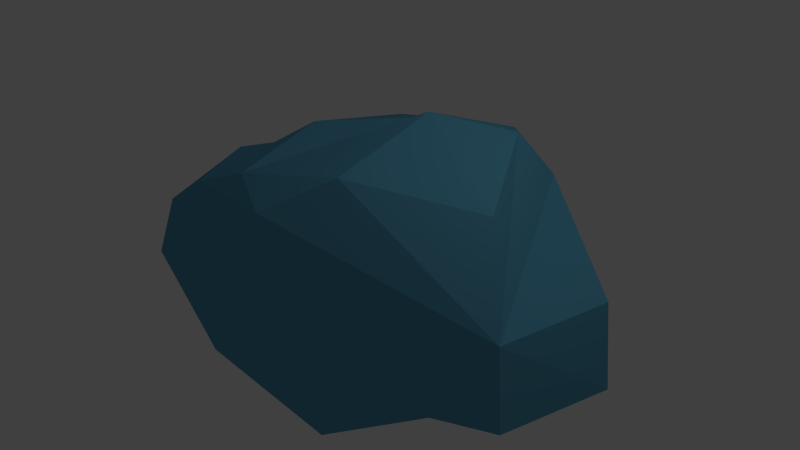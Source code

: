 # Source: cloud3.blend  (saved by Blender 2.72.0; exported with 4.5.12 LTS)
import bpy
from mathutils import Matrix  # noqa: F401  (used for matrix-valued properties, if any)

bpy.ops.wm.read_factory_settings(use_empty=True)
scene = bpy.context.scene
scene.name = 'Scene'

# ---- collections
col_collection_1 = bpy.data.collections.new('Collection 1'); scene.collection.children.link(col_collection_1)

# ---- materials (node trees are filled in below, after node groups)
mat_cloud_transparent_white = bpy.data.materials.new('cloud_transparent_white')
mat_cloud_transparent_white.alpha_threshold = 0.0
mat_cloud_transparent_white.use_transparent_shadow = False
mat_cloud_transparent_white.diffuse_color = (0.1046, 0.3613, 0.5271, 1.0)
mat_cloud_transparent_white.roughness = 0.5
mat_cloud_transparent_white.specular_intensity = 0.0

# ---- material node trees

# ---- world
world_world = bpy.data.worlds.new('World'); scene.world = world_world
world_world.color = (0.05088, 0.05088, 0.05088)
world_world.use_sun_shadow = False
world_world.sun_shadow_jitter_overblur = 0.0
world_world.cycles.sampling_method = 'MANUAL'
world_world.cycles.sample_map_resolution = 256

# ---- cameras
cam_camera = bpy.data.cameras.new('Camera')
cam_camera.clip_end = 100.0
cam_camera.lens = 35.0
cam_camera.sensor_width = 32.0
cam_camera.sensor_height = 18.0
cam_camera.ortho_scale = 7.314
cam_camera.dof.focus_distance = 0.0
cam_camera.dof.aperture_fstop = 128.0

# ---- lights
light_lamp = bpy.data.lights.new('Lamp', 'POINT')
light_lamp.transmission_factor = 0.0
light_lamp.cutoff_distance = 30.0
light_lamp.energy = 100.0
light_lamp.shadow_buffer_clip_start = 1.001
light_lamp.shadow_soft_size = 0.1
light_lamp.shadow_maximum_resolution = 0.006
light_lamp.use_absolute_resolution = True
light_lamp.cycles.use_multiple_importance_sampling = False

# ---- meshes
me_cube_004 = bpy.data.meshes.new('Cube.004')
me_cube_004.from_pydata([(-2.302, 1.352, 0.5504), (-3.13, 0.254, 0.4414), (-1.044, 1.743, -1.103), (0.5313, -1.995, 1.192), (-1.476, -1.943, -0.04439), (2.535, 1.481, -0.3716), (3.134, 0.7582, 0.02879), (2.382, -0.3568, 1.191), (0.5747, -0.2946, -1.877), (-1.09, -1.675, 1.012), (-1.025, -1.783, -1.303), (1.572, 1.025, 1.565), (-1.983, -0.6749, 0.8276), (0.6996, 2.054, 1.183), (-2.095, -0.3642, -1.432), (1.154, -1.381, 1.576), (-1.295, 0.1081, -1.511), (0.8884, 0.2367, 1.857), (-1.06, 1.636, 1.083), (-2.318, -1.692, -0.3518), (-3.574, 0.7497, -0.523), (-2.843, 1.428, -0.2254), (-0.6265, 1.496, -1.632), (0.1314, 2.108, -0.47), (1.709, 1.58, 0.9269), (2.961, -0.8942, 0.1274), (1.947, -1.386, -0.901), (-0.6891, -0.8325, -1.847), (-0.2755, -1.609, 1.311), (-3.142, -0.7053, -0.1736), (-3.069, -0.7605, -1.257), (3.293, 0.6545, -1.003), (-0.2219, 1.57, 1.242), (-0.8112, -0.108, 1.446), (-2.443, -1.234, -0.9114), (-3.077, 0.611, -1.306), (-1.983, 1.26, -1.482), (0.6975, 1.897, -1.439), (1.078, -1.75, -1.526), (-2.476, -1.336, 0.2646), (3.03, -0.9213, -0.9092), (2.554, 0.6355, -1.487)], [], [(5, 31, 41), (14, 36, 16), (34, 29, 30), (35, 21, 36), (21, 2, 36), (18, 32, 2), (2, 23, 22), (17, 13, 32), (15, 3, 25), (10, 16, 27), (28, 33, 9), (36, 22, 16), (13, 23, 2), (25, 3, 26), (12, 18, 0), (20, 35, 30), (30, 35, 36), (25, 40, 31), (11, 13, 17), (5, 41, 37), (38, 10, 27), (24, 25, 6), (19, 29, 34), (20, 21, 35), (0, 18, 21), (13, 11, 24), (13, 5, 23), (23, 5, 37), (28, 3, 15), (3, 10, 38), (10, 19, 34), (9, 39, 4), (39, 12, 0), (39, 0, 1), (19, 39, 29), (39, 1, 29), (32, 13, 2), (13, 24, 5), (3, 28, 9), (27, 22, 8), (29, 1, 20), (6, 25, 31), (8, 22, 37), (33, 32, 18), (7, 15, 25), (21, 18, 2), (9, 4, 3), (34, 36, 14), (10, 14, 16), (27, 16, 22), (7, 11, 17), (28, 15, 17), (9, 33, 18), (34, 30, 36), (41, 26, 38), (7, 25, 11), (24, 11, 25), (24, 6, 5), (5, 6, 31), (39, 9, 12), (20, 1, 21), (21, 1, 0), (23, 37, 22), (40, 26, 41), (40, 25, 26), (26, 3, 38), (3, 4, 10), (10, 4, 19), (19, 4, 39), (41, 38, 8), (41, 8, 37), (38, 27, 8), (15, 7, 17), (28, 17, 32), (28, 32, 33), (9, 18, 12), (29, 20, 30), (31, 40, 41), (36, 2, 22), (10, 34, 14)])
me_cube_004.materials.append(mat_cloud_transparent_white)
me_cube_004.use_remesh_preserve_volume = False
me_cube_004.use_remesh_preserve_attributes = False
me_cube_004.use_mirror_vertex_groups = False
me_cube_004.update()

# ---- objects
ob_cube_003 = bpy.data.objects.new('Cube.003', me_cube_004)
ob_lamp = bpy.data.objects.new('Lamp', light_lamp)
ob_camera = bpy.data.objects.new('Camera', cam_camera)

# ---- transforms, parenting, visibility, modifiers, constraints
ob_cube_003.location = (-0.1171, 0.0, 0.157)
ob_cube_003.rotation_euler = (-0.01504, -0.02546, 0.01217)
ob_cube_003.display_type = 'SOLID'
ob_cube_003.show_transparent = True
ob_cube_003.lineart.crease_threshold = 0.0
ob_lamp.location = (4.076, 1.005, 5.904)
ob_lamp.rotation_euler = (0.6503, 0.05522, 1.866)
ob_lamp.lock_rotations_4d = False
ob_lamp.empty_display_type = 'ARROWS'
ob_lamp.color = (0.0, 0.0, 0.0, 0.0)
ob_lamp.lineart.crease_threshold = 0.0
ob_camera.location = (7.481, -6.508, 5.344)
ob_camera.rotation_euler = (1.109, 0.01082, 0.8149)
ob_camera.lock_rotations_4d = False
ob_camera.empty_display_type = 'ARROWS'
ob_camera.color = (0.0, 0.0, 0.0, 0.0)
ob_camera.display_type = 'WIRE'
ob_camera.lineart.crease_threshold = 0.0

# ---- collection membership
col_collection_1.objects.link(ob_cube_003)
col_collection_1.objects.link(ob_lamp)
col_collection_1.objects.link(ob_camera)

# ---- scene / render settings (as saved in the file)
scene.camera = ob_camera
scene.frame_start = 1; scene.frame_end = 250; scene.frame_set(1)
scene.render.engine = 'BLENDER_EEVEE_NEXT'
scene.render.resolution_percentage = 50
scene.render.dither_intensity = 0.0
scene.cycles.use_denoising = False
scene.cycles.samples = 10
scene.cycles.sampling_pattern = 'TABULATED_SOBOL'
scene.cycles.light_sampling_threshold = 0.0
scene.cycles.use_adaptive_sampling = False
scene.cycles.use_light_tree = False
scene.cycles.blur_glossy = 0.0
scene.cycles.pixel_filter_type = 'GAUSSIAN'
scene.cycles.sample_clamp_indirect = 0.0
scene.view_settings.view_transform = 'Standard'
bpy.context.view_layer.update()
